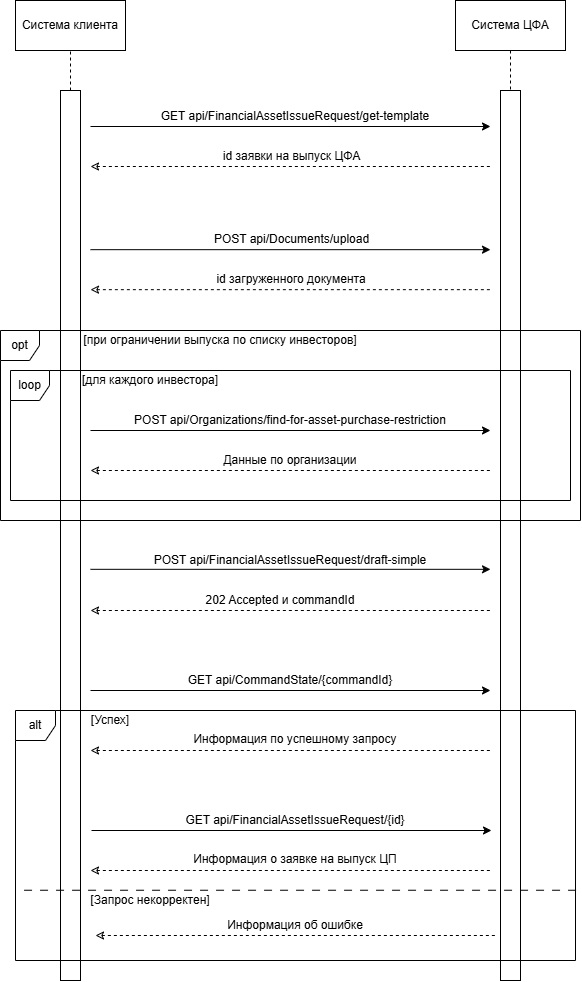

The diagram above was exported from draw.io. Its source (the exported page's mxGraphModel, read from the mxfile embedded in the PNG):
<mxGraphModel dx="1001" dy="999" grid="0" gridSize="10" guides="1" tooltips="1" connect="1" arrows="1" fold="1" page="1" pageScale="1" pageWidth="827" pageHeight="1169" math="0" shadow="0">
  <root>
    <mxCell id="0" />
    <mxCell id="1" parent="0" />
    <mxCell id="CTdqQ_1BeWFzxLlGXpd7-2" style="edgeStyle=orthogonalEdgeStyle;rounded=0;orthogonalLoop=1;jettySize=auto;html=1;exitX=0.5;exitY=1;exitDx=0;exitDy=0;endArrow=none;startFill=0;dashed=1;" parent="1" source="CTdqQ_1BeWFzxLlGXpd7-3" target="CTdqQ_1BeWFzxLlGXpd7-5" edge="1">
      <mxGeometry relative="1" as="geometry" />
    </mxCell>
    <mxCell id="CTdqQ_1BeWFzxLlGXpd7-3" value="Система ЦФА" style="rounded=0;whiteSpace=wrap;html=1;" parent="1" vertex="1">
      <mxGeometry x="1295" y="10" width="110" height="50" as="geometry" />
    </mxCell>
    <mxCell id="CTdqQ_1BeWFzxLlGXpd7-4" value="" style="rounded=0;whiteSpace=wrap;html=1;" parent="1" vertex="1">
      <mxGeometry x="900" y="100" width="20" height="890" as="geometry" />
    </mxCell>
    <mxCell id="CTdqQ_1BeWFzxLlGXpd7-5" value="" style="rounded=0;whiteSpace=wrap;html=1;" parent="1" vertex="1">
      <mxGeometry x="1340" y="100" width="20" height="890" as="geometry" />
    </mxCell>
    <mxCell id="CTdqQ_1BeWFzxLlGXpd7-6" value="" style="endArrow=none;html=1;rounded=0;exitX=0.5;exitY=0;exitDx=0;exitDy=0;dashed=1;" parent="1" source="CTdqQ_1BeWFzxLlGXpd7-4" edge="1">
      <mxGeometry width="50" height="50" relative="1" as="geometry">
        <mxPoint x="1050" y="160" as="sourcePoint" />
        <mxPoint x="910" y="60" as="targetPoint" />
      </mxGeometry>
    </mxCell>
    <mxCell id="CTdqQ_1BeWFzxLlGXpd7-12" value="opt" style="shape=umlFrame;whiteSpace=wrap;html=1;pointerEvents=0;recursiveResize=0;container=1;collapsible=0;width=39;height=30;" parent="1" vertex="1">
      <mxGeometry x="840" y="340" width="580" height="190" as="geometry" />
    </mxCell>
    <mxCell id="CTdqQ_1BeWFzxLlGXpd7-13" value="[при ограничении выпуска по списку инвесторов]" style="text;html=1;align=center;verticalAlign=middle;whiteSpace=wrap;rounded=0;" parent="CTdqQ_1BeWFzxLlGXpd7-12" vertex="1">
      <mxGeometry x="80" width="280" height="20" as="geometry" />
    </mxCell>
    <mxCell id="CTdqQ_1BeWFzxLlGXpd7-14" value="loop" style="shape=umlFrame;whiteSpace=wrap;html=1;pointerEvents=0;recursiveResize=0;container=1;collapsible=0;width=39;height=30;" parent="CTdqQ_1BeWFzxLlGXpd7-12" vertex="1">
      <mxGeometry x="10" y="40" width="560" height="130" as="geometry" />
    </mxCell>
    <mxCell id="CTdqQ_1BeWFzxLlGXpd7-15" value="" style="endArrow=none;html=1;rounded=0;startArrow=classic;startFill=0;dashed=1;" parent="CTdqQ_1BeWFzxLlGXpd7-14" edge="1">
      <mxGeometry width="50" height="50" relative="1" as="geometry">
        <mxPoint x="80" y="100" as="sourcePoint" />
        <mxPoint x="480" y="100" as="targetPoint" />
      </mxGeometry>
    </mxCell>
    <mxCell id="CTdqQ_1BeWFzxLlGXpd7-16" value="Данные по организации" style="text;html=1;align=center;verticalAlign=middle;whiteSpace=wrap;rounded=0;" parent="CTdqQ_1BeWFzxLlGXpd7-14" vertex="1">
      <mxGeometry x="195" y="80" width="170" height="20" as="geometry" />
    </mxCell>
    <mxCell id="CTdqQ_1BeWFzxLlGXpd7-17" value="" style="endArrow=classic;html=1;rounded=0;" parent="CTdqQ_1BeWFzxLlGXpd7-14" edge="1">
      <mxGeometry width="50" height="50" relative="1" as="geometry">
        <mxPoint x="80" y="60" as="sourcePoint" />
        <mxPoint x="480" y="60" as="targetPoint" />
      </mxGeometry>
    </mxCell>
    <mxCell id="CTdqQ_1BeWFzxLlGXpd7-18" value="POST api/Organizations/find-for-asset-purchase-restriction" style="text;html=1;align=center;verticalAlign=middle;whiteSpace=wrap;rounded=0;" parent="CTdqQ_1BeWFzxLlGXpd7-14" vertex="1">
      <mxGeometry x="120" y="40" width="320" height="20" as="geometry" />
    </mxCell>
    <mxCell id="CTdqQ_1BeWFzxLlGXpd7-19" value="[для каждого инвестора]" style="text;html=1;align=center;verticalAlign=middle;whiteSpace=wrap;rounded=0;" parent="CTdqQ_1BeWFzxLlGXpd7-14" vertex="1">
      <mxGeometry x="70" width="140" height="20" as="geometry" />
    </mxCell>
    <mxCell id="CTdqQ_1BeWFzxLlGXpd7-25" value="" style="endArrow=classic;html=1;rounded=0;" parent="1" edge="1">
      <mxGeometry width="50" height="50" relative="1" as="geometry">
        <mxPoint x="930" y="578.8199999999999" as="sourcePoint" />
        <mxPoint x="1330" y="578.8199999999999" as="targetPoint" />
      </mxGeometry>
    </mxCell>
    <mxCell id="CTdqQ_1BeWFzxLlGXpd7-26" value="POST api/FinancialAssetIssueRequest/draft-simple" style="text;html=1;align=center;verticalAlign=middle;whiteSpace=wrap;rounded=0;" parent="1" vertex="1">
      <mxGeometry x="990" y="560" width="280" height="20" as="geometry" />
    </mxCell>
    <mxCell id="CTdqQ_1BeWFzxLlGXpd7-27" value="" style="endArrow=none;html=1;rounded=0;startArrow=classic;startFill=0;dashed=1;" parent="1" edge="1">
      <mxGeometry width="50" height="50" relative="1" as="geometry">
        <mxPoint x="930" y="620" as="sourcePoint" />
        <mxPoint x="1330" y="620" as="targetPoint" />
      </mxGeometry>
    </mxCell>
    <mxCell id="CTdqQ_1BeWFzxLlGXpd7-28" value="202 Accepted и commandId" style="text;html=1;align=center;verticalAlign=middle;whiteSpace=wrap;rounded=0;" parent="1" vertex="1">
      <mxGeometry x="1040" y="600" width="160" height="20" as="geometry" />
    </mxCell>
    <mxCell id="CTdqQ_1BeWFzxLlGXpd7-29" value="alt" style="shape=umlFrame;whiteSpace=wrap;html=1;pointerEvents=0;recursiveResize=0;container=1;collapsible=0;width=40;height=30;" parent="1" vertex="1">
      <mxGeometry x="855" y="720" width="560" height="250" as="geometry" />
    </mxCell>
    <mxCell id="CTdqQ_1BeWFzxLlGXpd7-30" value="[Успех]" style="text;html=1;align=center;verticalAlign=middle;whiteSpace=wrap;rounded=0;" parent="CTdqQ_1BeWFzxLlGXpd7-29" vertex="1">
      <mxGeometry x="70" width="50" height="20" as="geometry" />
    </mxCell>
    <mxCell id="CTdqQ_1BeWFzxLlGXpd7-31" value="[Запрос некорректен]" style="text;html=1;align=center;verticalAlign=middle;whiteSpace=wrap;rounded=0;" parent="CTdqQ_1BeWFzxLlGXpd7-29" vertex="1">
      <mxGeometry x="70" y="170" width="130" height="40" as="geometry" />
    </mxCell>
    <mxCell id="CTdqQ_1BeWFzxLlGXpd7-32" value="" style="endArrow=none;html=1;rounded=0;startArrow=classic;startFill=0;dashed=1;" parent="CTdqQ_1BeWFzxLlGXpd7-29" edge="1">
      <mxGeometry width="50" height="50" relative="1" as="geometry">
        <mxPoint x="80" y="225" as="sourcePoint" />
        <mxPoint x="480" y="225" as="targetPoint" />
      </mxGeometry>
    </mxCell>
    <mxCell id="CTdqQ_1BeWFzxLlGXpd7-33" value="Информация об ошибке" style="text;html=1;align=center;verticalAlign=middle;whiteSpace=wrap;rounded=0;" parent="CTdqQ_1BeWFzxLlGXpd7-29" vertex="1">
      <mxGeometry x="185" y="205" width="190" height="20" as="geometry" />
    </mxCell>
    <mxCell id="CTdqQ_1BeWFzxLlGXpd7-34" value="" style="endArrow=none;html=1;rounded=0;startArrow=classic;startFill=0;dashed=1;" parent="CTdqQ_1BeWFzxLlGXpd7-29" edge="1">
      <mxGeometry width="50" height="50" relative="1" as="geometry">
        <mxPoint x="75" y="40" as="sourcePoint" />
        <mxPoint x="475.5" y="40" as="targetPoint" />
      </mxGeometry>
    </mxCell>
    <mxCell id="CTdqQ_1BeWFzxLlGXpd7-35" value="Информация по успешному запросу" style="text;html=1;align=center;verticalAlign=middle;whiteSpace=wrap;rounded=0;" parent="CTdqQ_1BeWFzxLlGXpd7-29" vertex="1">
      <mxGeometry x="175" y="20" width="210" height="17.5" as="geometry" />
    </mxCell>
    <mxCell id="CTdqQ_1BeWFzxLlGXpd7-36" value="" style="endArrow=classic;html=1;rounded=0;" parent="CTdqQ_1BeWFzxLlGXpd7-29" edge="1">
      <mxGeometry width="50" height="50" relative="1" as="geometry">
        <mxPoint x="76" y="120" as="sourcePoint" />
        <mxPoint x="476" y="120" as="targetPoint" />
      </mxGeometry>
    </mxCell>
    <mxCell id="CTdqQ_1BeWFzxLlGXpd7-37" value="GET api/FinancialAssetIssueRequest/{id}" style="text;html=1;align=center;verticalAlign=middle;whiteSpace=wrap;rounded=0;" parent="CTdqQ_1BeWFzxLlGXpd7-29" vertex="1">
      <mxGeometry x="165" y="100" width="230" height="20" as="geometry" />
    </mxCell>
    <mxCell id="CTdqQ_1BeWFzxLlGXpd7-38" value="" style="endArrow=none;html=1;rounded=0;startArrow=classic;startFill=0;dashed=1;" parent="CTdqQ_1BeWFzxLlGXpd7-29" edge="1">
      <mxGeometry width="50" height="50" relative="1" as="geometry">
        <mxPoint x="75" y="160" as="sourcePoint" />
        <mxPoint x="475.5" y="160" as="targetPoint" />
      </mxGeometry>
    </mxCell>
    <mxCell id="CTdqQ_1BeWFzxLlGXpd7-56" value="Информация о заявке на выпуск ЦП" style="text;html=1;align=center;verticalAlign=middle;whiteSpace=wrap;rounded=0;" parent="CTdqQ_1BeWFzxLlGXpd7-29" vertex="1">
      <mxGeometry x="166" y="134" width="228" height="30" as="geometry" />
    </mxCell>
    <mxCell id="CTdqQ_1BeWFzxLlGXpd7-39" value="" style="endArrow=classic;html=1;rounded=0;" parent="1" edge="1">
      <mxGeometry width="50" height="50" relative="1" as="geometry">
        <mxPoint x="930" y="700" as="sourcePoint" />
        <mxPoint x="1330" y="700" as="targetPoint" />
      </mxGeometry>
    </mxCell>
    <mxCell id="CTdqQ_1BeWFzxLlGXpd7-40" value="GET api/CommandState/{commandId}" style="text;html=1;align=center;verticalAlign=middle;whiteSpace=wrap;rounded=0;" parent="1" vertex="1">
      <mxGeometry x="1020" y="680" width="220" height="20" as="geometry" />
    </mxCell>
    <mxCell id="CTdqQ_1BeWFzxLlGXpd7-43" value="" style="endArrow=none;html=1;rounded=0;dashed=1;dashPattern=8 8;entryX=0.001;entryY=0.719;entryDx=0;entryDy=0;entryPerimeter=0;exitX=1.001;exitY=0.719;exitDx=0;exitDy=0;exitPerimeter=0;" parent="1" source="CTdqQ_1BeWFzxLlGXpd7-29" target="CTdqQ_1BeWFzxLlGXpd7-29" edge="1">
      <mxGeometry width="50" height="50" relative="1" as="geometry">
        <mxPoint x="1415" y="905" as="sourcePoint" />
        <mxPoint x="855" y="905" as="targetPoint" />
      </mxGeometry>
    </mxCell>
    <mxCell id="CTdqQ_1BeWFzxLlGXpd7-47" value="" style="endArrow=classic;html=1;rounded=0;" parent="1" edge="1">
      <mxGeometry width="50" height="50" relative="1" as="geometry">
        <mxPoint x="930" y="259.17" as="sourcePoint" />
        <mxPoint x="1330" y="259.17" as="targetPoint" />
      </mxGeometry>
    </mxCell>
    <mxCell id="CTdqQ_1BeWFzxLlGXpd7-48" value="" style="endArrow=none;html=1;rounded=0;startArrow=classic;startFill=0;dashed=1;" parent="1" edge="1">
      <mxGeometry width="50" height="50" relative="1" as="geometry">
        <mxPoint x="930" y="299.17" as="sourcePoint" />
        <mxPoint x="1330" y="299.17" as="targetPoint" />
      </mxGeometry>
    </mxCell>
    <mxCell id="CTdqQ_1BeWFzxLlGXpd7-49" value="POST api/Documents/upload" style="text;html=1;align=center;verticalAlign=middle;whiteSpace=wrap;rounded=0;" parent="1" vertex="1">
      <mxGeometry x="1050" y="239.17000000000002" width="162.5" height="20" as="geometry" />
    </mxCell>
    <mxCell id="CTdqQ_1BeWFzxLlGXpd7-50" value="id загруженного документа" style="text;html=1;align=center;verticalAlign=middle;whiteSpace=wrap;rounded=0;" parent="1" vertex="1">
      <mxGeometry x="1046.25" y="279.17" width="170" height="20" as="geometry" />
    </mxCell>
    <mxCell id="CTdqQ_1BeWFzxLlGXpd7-51" value="" style="endArrow=classic;html=1;rounded=0;" parent="1" edge="1">
      <mxGeometry width="50" height="50" relative="1" as="geometry">
        <mxPoint x="930" y="136" as="sourcePoint" />
        <mxPoint x="1330" y="136" as="targetPoint" />
      </mxGeometry>
    </mxCell>
    <mxCell id="CTdqQ_1BeWFzxLlGXpd7-52" value="" style="endArrow=none;html=1;rounded=0;startArrow=classic;startFill=0;dashed=1;" parent="1" edge="1">
      <mxGeometry width="50" height="50" relative="1" as="geometry">
        <mxPoint x="930" y="176" as="sourcePoint" />
        <mxPoint x="1330" y="176" as="targetPoint" />
      </mxGeometry>
    </mxCell>
    <mxCell id="CTdqQ_1BeWFzxLlGXpd7-53" value="GET api/FinancialAssetIssueRequest/get-template" style="text;html=1;align=center;verticalAlign=middle;whiteSpace=wrap;rounded=0;" parent="1" vertex="1">
      <mxGeometry x="990" y="116" width="290" height="20" as="geometry" />
    </mxCell>
    <mxCell id="CTdqQ_1BeWFzxLlGXpd7-54" value="id заявки на выпуск ЦФА" style="text;html=1;align=center;verticalAlign=middle;whiteSpace=wrap;rounded=0;" parent="1" vertex="1">
      <mxGeometry x="1053.75" y="156" width="155" height="20" as="geometry" />
    </mxCell>
    <mxCell id="CTdqQ_1BeWFzxLlGXpd7-55" value="Система клиента" style="rounded=0;whiteSpace=wrap;html=1;" parent="1" vertex="1">
      <mxGeometry x="855" y="10" width="110" height="50" as="geometry" />
    </mxCell>
  </root>
</mxGraphModel>